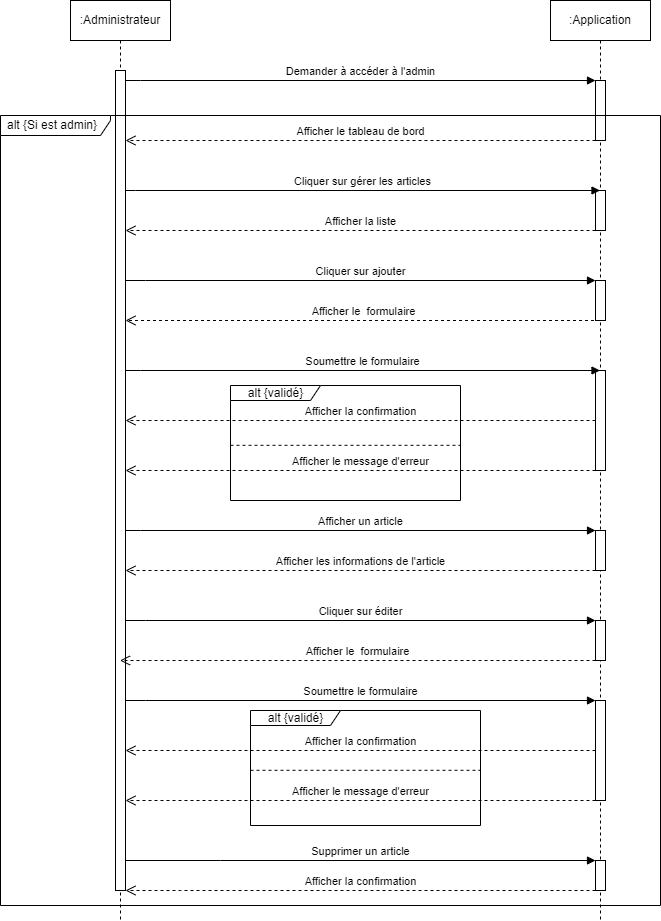

The diagram above was exported from draw.io. Its source (the exported page's mxGraphModel, read from the mxfile embedded in the PNG):
<mxGraphModel dx="1434" dy="707" grid="1" gridSize="10" guides="1" tooltips="1" connect="1" arrows="1" fold="1" page="1" pageScale="1" pageWidth="850" pageHeight="1100" math="0" shadow="0">
  <root>
    <mxCell id="0" />
    <mxCell id="1" parent="0" />
    <mxCell id="aM9ryv3xv72pqoxQDRHE-1" value=":Administrateur" style="shape=umlLifeline;perimeter=lifelinePerimeter;whiteSpace=wrap;html=1;container=0;dropTarget=0;collapsible=0;recursiveResize=0;outlineConnect=0;portConstraint=eastwest;newEdgeStyle={&quot;edgeStyle&quot;:&quot;elbowEdgeStyle&quot;,&quot;elbow&quot;:&quot;vertical&quot;,&quot;curved&quot;:0,&quot;rounded&quot;:0};" parent="1" vertex="1">
      <mxGeometry x="110" y="40" width="100" height="920" as="geometry" />
    </mxCell>
    <mxCell id="aM9ryv3xv72pqoxQDRHE-2" value="" style="html=1;points=[];perimeter=orthogonalPerimeter;outlineConnect=0;targetShapes=umlLifeline;portConstraint=eastwest;newEdgeStyle={&quot;edgeStyle&quot;:&quot;elbowEdgeStyle&quot;,&quot;elbow&quot;:&quot;vertical&quot;,&quot;curved&quot;:0,&quot;rounded&quot;:0};" parent="aM9ryv3xv72pqoxQDRHE-1" vertex="1">
      <mxGeometry x="45" y="70" width="10" height="820" as="geometry" />
    </mxCell>
    <mxCell id="aM9ryv3xv72pqoxQDRHE-5" value=":Application" style="shape=umlLifeline;perimeter=lifelinePerimeter;whiteSpace=wrap;html=1;container=0;dropTarget=0;collapsible=0;recursiveResize=0;outlineConnect=0;portConstraint=eastwest;newEdgeStyle={&quot;edgeStyle&quot;:&quot;elbowEdgeStyle&quot;,&quot;elbow&quot;:&quot;vertical&quot;,&quot;curved&quot;:0,&quot;rounded&quot;:0};" parent="1" vertex="1">
      <mxGeometry x="590" y="40" width="100" height="920" as="geometry" />
    </mxCell>
    <mxCell id="aM9ryv3xv72pqoxQDRHE-6" value="" style="html=1;points=[];perimeter=orthogonalPerimeter;outlineConnect=0;targetShapes=umlLifeline;portConstraint=eastwest;newEdgeStyle={&quot;edgeStyle&quot;:&quot;elbowEdgeStyle&quot;,&quot;elbow&quot;:&quot;vertical&quot;,&quot;curved&quot;:0,&quot;rounded&quot;:0};" parent="aM9ryv3xv72pqoxQDRHE-5" vertex="1">
      <mxGeometry x="45" y="80" width="10" height="60" as="geometry" />
    </mxCell>
    <mxCell id="C6EyFiDwLoEvlUjbNwW2-15" value="" style="html=1;points=[];perimeter=orthogonalPerimeter;outlineConnect=0;targetShapes=umlLifeline;portConstraint=eastwest;newEdgeStyle={&quot;edgeStyle&quot;:&quot;elbowEdgeStyle&quot;,&quot;elbow&quot;:&quot;vertical&quot;,&quot;curved&quot;:0,&quot;rounded&quot;:0};" parent="aM9ryv3xv72pqoxQDRHE-5" vertex="1">
      <mxGeometry x="45" y="190" width="10" height="40" as="geometry" />
    </mxCell>
    <mxCell id="C6EyFiDwLoEvlUjbNwW2-19" value="" style="html=1;points=[];perimeter=orthogonalPerimeter;outlineConnect=0;targetShapes=umlLifeline;portConstraint=eastwest;newEdgeStyle={&quot;edgeStyle&quot;:&quot;elbowEdgeStyle&quot;,&quot;elbow&quot;:&quot;vertical&quot;,&quot;curved&quot;:0,&quot;rounded&quot;:0};" parent="aM9ryv3xv72pqoxQDRHE-5" vertex="1">
      <mxGeometry x="45" y="370" width="10" height="100" as="geometry" />
    </mxCell>
    <mxCell id="C6EyFiDwLoEvlUjbNwW2-17" value="" style="html=1;points=[];perimeter=orthogonalPerimeter;outlineConnect=0;targetShapes=umlLifeline;portConstraint=eastwest;newEdgeStyle={&quot;edgeStyle&quot;:&quot;elbowEdgeStyle&quot;,&quot;elbow&quot;:&quot;vertical&quot;,&quot;curved&quot;:0,&quot;rounded&quot;:0};" parent="aM9ryv3xv72pqoxQDRHE-5" vertex="1">
      <mxGeometry x="45" y="530" width="10" height="40" as="geometry" />
    </mxCell>
    <mxCell id="C6EyFiDwLoEvlUjbNwW2-33" value="" style="html=1;points=[];perimeter=orthogonalPerimeter;outlineConnect=0;targetShapes=umlLifeline;portConstraint=eastwest;newEdgeStyle={&quot;edgeStyle&quot;:&quot;elbowEdgeStyle&quot;,&quot;elbow&quot;:&quot;vertical&quot;,&quot;curved&quot;:0,&quot;rounded&quot;:0};" parent="aM9ryv3xv72pqoxQDRHE-5" vertex="1">
      <mxGeometry x="45" y="620" width="10" height="40" as="geometry" />
    </mxCell>
    <mxCell id="C6EyFiDwLoEvlUjbNwW2-34" value="" style="html=1;points=[];perimeter=orthogonalPerimeter;outlineConnect=0;targetShapes=umlLifeline;portConstraint=eastwest;newEdgeStyle={&quot;edgeStyle&quot;:&quot;elbowEdgeStyle&quot;,&quot;elbow&quot;:&quot;vertical&quot;,&quot;curved&quot;:0,&quot;rounded&quot;:0};" parent="aM9ryv3xv72pqoxQDRHE-5" vertex="1">
      <mxGeometry x="45" y="700" width="10" height="100" as="geometry" />
    </mxCell>
    <mxCell id="C6EyFiDwLoEvlUjbNwW2-18" value="" style="html=1;points=[];perimeter=orthogonalPerimeter;outlineConnect=0;targetShapes=umlLifeline;portConstraint=eastwest;newEdgeStyle={&quot;edgeStyle&quot;:&quot;elbowEdgeStyle&quot;,&quot;elbow&quot;:&quot;vertical&quot;,&quot;curved&quot;:0,&quot;rounded&quot;:0};" parent="aM9ryv3xv72pqoxQDRHE-5" vertex="1">
      <mxGeometry x="45" y="860" width="10" height="30" as="geometry" />
    </mxCell>
    <mxCell id="C6EyFiDwLoEvlUjbNwW2-16" value="" style="html=1;points=[];perimeter=orthogonalPerimeter;outlineConnect=0;targetShapes=umlLifeline;portConstraint=eastwest;newEdgeStyle={&quot;edgeStyle&quot;:&quot;elbowEdgeStyle&quot;,&quot;elbow&quot;:&quot;vertical&quot;,&quot;curved&quot;:0,&quot;rounded&quot;:0};" parent="aM9ryv3xv72pqoxQDRHE-5" vertex="1">
      <mxGeometry x="45" y="280" width="10" height="40" as="geometry" />
    </mxCell>
    <mxCell id="aM9ryv3xv72pqoxQDRHE-7" value="Demander à accéder à l'admin" style="html=1;verticalAlign=bottom;endArrow=block;edgeStyle=elbowEdgeStyle;elbow=vertical;curved=0;rounded=0;" parent="1" source="aM9ryv3xv72pqoxQDRHE-2" target="aM9ryv3xv72pqoxQDRHE-6" edge="1">
      <mxGeometry relative="1" as="geometry">
        <mxPoint x="195" y="130" as="sourcePoint" />
        <Array as="points">
          <mxPoint x="180" y="120" />
        </Array>
      </mxGeometry>
    </mxCell>
    <mxCell id="aM9ryv3xv72pqoxQDRHE-8" value="Afficher le tableau de bord" style="html=1;verticalAlign=bottom;endArrow=open;dashed=1;endSize=8;edgeStyle=elbowEdgeStyle;elbow=vertical;curved=0;rounded=0;" parent="1" source="aM9ryv3xv72pqoxQDRHE-6" target="aM9ryv3xv72pqoxQDRHE-2" edge="1">
      <mxGeometry relative="1" as="geometry">
        <mxPoint x="180" y="180" as="targetPoint" />
        <Array as="points">
          <mxPoint x="200" y="180" />
          <mxPoint x="130" y="190" />
          <mxPoint x="150" y="180" />
          <mxPoint x="170" y="170" />
          <mxPoint x="190" y="280" />
        </Array>
      </mxGeometry>
    </mxCell>
    <mxCell id="C6EyFiDwLoEvlUjbNwW2-2" value="alt {Si est admin}" style="shape=umlFrame;whiteSpace=wrap;html=1;width=110;height=20;boundedLbl=1;verticalAlign=middle;align=left;spacingLeft=5;" parent="1" vertex="1">
      <mxGeometry x="40" y="155" width="660" height="790" as="geometry" />
    </mxCell>
    <mxCell id="C6EyFiDwLoEvlUjbNwW2-3" value="Cliquer sur gérer les articles" style="html=1;verticalAlign=bottom;endArrow=block;edgeStyle=elbowEdgeStyle;elbow=vertical;curved=0;rounded=0;" parent="1" source="aM9ryv3xv72pqoxQDRHE-2" target="aM9ryv3xv72pqoxQDRHE-5" edge="1">
      <mxGeometry relative="1" as="geometry">
        <mxPoint x="120" y="230" as="sourcePoint" />
        <Array as="points">
          <mxPoint x="175" y="230" />
        </Array>
        <mxPoint x="390" y="230" as="targetPoint" />
      </mxGeometry>
    </mxCell>
    <mxCell id="C6EyFiDwLoEvlUjbNwW2-4" value="Cliquer sur ajouter" style="html=1;verticalAlign=bottom;endArrow=block;edgeStyle=elbowEdgeStyle;elbow=vertical;curved=0;rounded=0;" parent="1" source="aM9ryv3xv72pqoxQDRHE-2" target="C6EyFiDwLoEvlUjbNwW2-16" edge="1">
      <mxGeometry relative="1" as="geometry">
        <mxPoint x="100" y="320" as="sourcePoint" />
        <Array as="points">
          <mxPoint x="185" y="320" />
        </Array>
        <mxPoint x="390" y="320" as="targetPoint" />
      </mxGeometry>
    </mxCell>
    <mxCell id="C6EyFiDwLoEvlUjbNwW2-6" value="Soumettre le formulaire" style="html=1;verticalAlign=bottom;endArrow=block;edgeStyle=elbowEdgeStyle;elbow=vertical;curved=0;rounded=0;" parent="1" source="aM9ryv3xv72pqoxQDRHE-2" target="aM9ryv3xv72pqoxQDRHE-5" edge="1">
      <mxGeometry relative="1" as="geometry">
        <mxPoint x="140" y="410" as="sourcePoint" />
        <Array as="points">
          <mxPoint x="180" y="410" />
        </Array>
        <mxPoint x="385" y="410" as="targetPoint" />
      </mxGeometry>
    </mxCell>
    <mxCell id="C6EyFiDwLoEvlUjbNwW2-8" value="Afficher un article" style="html=1;verticalAlign=bottom;endArrow=block;edgeStyle=elbowEdgeStyle;elbow=vertical;curved=0;rounded=0;" parent="1" source="aM9ryv3xv72pqoxQDRHE-2" target="C6EyFiDwLoEvlUjbNwW2-17" edge="1">
      <mxGeometry relative="1" as="geometry">
        <mxPoint x="140" y="570" as="sourcePoint" />
        <Array as="points">
          <mxPoint x="180" y="570" />
        </Array>
        <mxPoint x="385" y="570" as="targetPoint" />
      </mxGeometry>
    </mxCell>
    <mxCell id="C6EyFiDwLoEvlUjbNwW2-9" value="Afficher la liste" style="html=1;verticalAlign=bottom;endArrow=open;dashed=1;endSize=8;edgeStyle=elbowEdgeStyle;elbow=vertical;curved=0;rounded=0;" parent="1" source="C6EyFiDwLoEvlUjbNwW2-15" target="aM9ryv3xv72pqoxQDRHE-2" edge="1">
      <mxGeometry relative="1" as="geometry">
        <mxPoint x="210" y="270" as="targetPoint" />
        <Array as="points">
          <mxPoint x="230" y="270" />
          <mxPoint x="270" y="270" />
          <mxPoint x="125" y="280" />
          <mxPoint x="145" y="270" />
          <mxPoint x="165" y="260" />
          <mxPoint x="185" y="370" />
        </Array>
        <mxPoint x="390" y="270" as="sourcePoint" />
      </mxGeometry>
    </mxCell>
    <mxCell id="C6EyFiDwLoEvlUjbNwW2-12" value="Afficher le&amp;nbsp; formulaire" style="html=1;verticalAlign=bottom;endArrow=open;dashed=1;endSize=8;edgeStyle=elbowEdgeStyle;elbow=vertical;curved=0;rounded=0;" parent="1" source="aM9ryv3xv72pqoxQDRHE-5" target="aM9ryv3xv72pqoxQDRHE-2" edge="1">
      <mxGeometry relative="1" as="geometry">
        <mxPoint x="160" y="350" as="targetPoint" />
        <Array as="points">
          <mxPoint x="180" y="360" />
          <mxPoint x="130" y="370.00000000000006" />
          <mxPoint x="150" y="360.00000000000006" />
          <mxPoint x="170" y="350.00000000000006" />
          <mxPoint x="190" y="460.00000000000006" />
        </Array>
        <mxPoint x="385" y="360.00000000000006" as="sourcePoint" />
        <mxPoint as="offset" />
      </mxGeometry>
    </mxCell>
    <mxCell id="C6EyFiDwLoEvlUjbNwW2-13" value="Supprimer un article" style="html=1;verticalAlign=bottom;endArrow=block;edgeStyle=elbowEdgeStyle;elbow=vertical;curved=0;rounded=0;" parent="1" source="aM9ryv3xv72pqoxQDRHE-2" target="C6EyFiDwLoEvlUjbNwW2-18" edge="1">
      <mxGeometry relative="1" as="geometry">
        <mxPoint x="180" y="900" as="sourcePoint" />
        <Array as="points">
          <mxPoint x="260" y="900" />
          <mxPoint x="340" y="900" />
          <mxPoint x="180" y="890" />
        </Array>
        <mxPoint x="385" y="890" as="targetPoint" />
      </mxGeometry>
    </mxCell>
    <mxCell id="C6EyFiDwLoEvlUjbNwW2-14" value="Cliquer sur éditer" style="html=1;verticalAlign=bottom;endArrow=block;edgeStyle=elbowEdgeStyle;elbow=vertical;curved=0;rounded=0;" parent="1" source="aM9ryv3xv72pqoxQDRHE-2" target="C6EyFiDwLoEvlUjbNwW2-33" edge="1">
      <mxGeometry relative="1" as="geometry">
        <mxPoint x="100" y="660" as="sourcePoint" />
        <Array as="points">
          <mxPoint x="185" y="660" />
        </Array>
        <mxPoint x="390" y="660" as="targetPoint" />
      </mxGeometry>
    </mxCell>
    <mxCell id="C6EyFiDwLoEvlUjbNwW2-20" value="alt {validé}" style="shape=umlFrame;tabWidth=110;tabHeight=30;tabPosition=left;html=1;boundedLbl=1;labelInHeader=1;width=90;height=15;" parent="1" vertex="1">
      <mxGeometry x="270" y="425" width="230" height="115" as="geometry" />
    </mxCell>
    <mxCell id="C6EyFiDwLoEvlUjbNwW2-22" value="" style="line;strokeWidth=1;dashed=1;labelPosition=center;verticalLabelPosition=bottom;align=left;verticalAlign=top;spacingLeft=20;spacingTop=15;" parent="C6EyFiDwLoEvlUjbNwW2-20" vertex="1">
      <mxGeometry y="57.49999999999999" width="230" height="4.6" as="geometry" />
    </mxCell>
    <mxCell id="C6EyFiDwLoEvlUjbNwW2-24" value="alt {validé}" style="shape=umlFrame;tabWidth=110;tabHeight=30;tabPosition=left;html=1;boundedLbl=1;labelInHeader=1;width=90;height=15;" parent="1" vertex="1">
      <mxGeometry x="290" y="750" width="230" height="115" as="geometry" />
    </mxCell>
    <mxCell id="C6EyFiDwLoEvlUjbNwW2-25" value="" style="line;strokeWidth=1;dashed=1;labelPosition=center;verticalLabelPosition=bottom;align=left;verticalAlign=top;spacingLeft=20;spacingTop=15;" parent="C6EyFiDwLoEvlUjbNwW2-24" vertex="1">
      <mxGeometry y="57.49999999999999" width="230" height="4.6" as="geometry" />
    </mxCell>
    <mxCell id="C6EyFiDwLoEvlUjbNwW2-27" value="Afficher la confirmation" style="html=1;verticalAlign=bottom;endArrow=open;dashed=1;endSize=8;edgeStyle=elbowEdgeStyle;elbow=vertical;curved=0;rounded=0;" parent="1" source="C6EyFiDwLoEvlUjbNwW2-18" target="aM9ryv3xv72pqoxQDRHE-2" edge="1">
      <mxGeometry relative="1" as="geometry">
        <mxPoint x="100" y="930" as="targetPoint" />
        <Array as="points">
          <mxPoint x="220" y="930" />
          <mxPoint x="155" y="930" />
          <mxPoint x="135" y="940" />
          <mxPoint x="155" y="930" />
          <mxPoint x="175" y="920" />
          <mxPoint x="195" y="1030" />
        </Array>
        <mxPoint x="390" y="930" as="sourcePoint" />
      </mxGeometry>
    </mxCell>
    <mxCell id="C6EyFiDwLoEvlUjbNwW2-30" value="Afficher les informations de l'article" style="html=1;verticalAlign=bottom;endArrow=open;dashed=1;endSize=8;edgeStyle=elbowEdgeStyle;elbow=vertical;curved=0;rounded=0;" parent="1" source="C6EyFiDwLoEvlUjbNwW2-17" target="aM9ryv3xv72pqoxQDRHE-2" edge="1">
      <mxGeometry relative="1" as="geometry">
        <mxPoint x="110" y="610" as="targetPoint" />
        <Array as="points">
          <mxPoint x="550" y="610" />
          <mxPoint x="250" y="600" />
          <mxPoint x="155" y="610" />
          <mxPoint x="135" y="620" />
          <mxPoint x="155" y="610" />
          <mxPoint x="175" y="600" />
          <mxPoint x="195" y="710" />
        </Array>
        <mxPoint x="390" y="610" as="sourcePoint" />
        <mxPoint as="offset" />
      </mxGeometry>
    </mxCell>
    <mxCell id="C6EyFiDwLoEvlUjbNwW2-31" value="Afficher le&amp;nbsp; formulaire" style="html=1;verticalAlign=bottom;endArrow=open;dashed=1;endSize=8;edgeStyle=elbowEdgeStyle;elbow=vertical;curved=0;rounded=0;" parent="1" source="C6EyFiDwLoEvlUjbNwW2-33" target="aM9ryv3xv72pqoxQDRHE-1" edge="1">
      <mxGeometry relative="1" as="geometry">
        <mxPoint x="210" y="700" as="targetPoint" />
        <Array as="points">
          <mxPoint x="270" y="700" />
          <mxPoint x="130" y="710" />
          <mxPoint x="150" y="700" />
          <mxPoint x="170" y="690" />
          <mxPoint x="190" y="800" />
        </Array>
        <mxPoint x="385" y="700" as="sourcePoint" />
        <mxPoint as="offset" />
      </mxGeometry>
    </mxCell>
    <mxCell id="C6EyFiDwLoEvlUjbNwW2-32" value="Soumettre le formulaire" style="html=1;verticalAlign=bottom;endArrow=block;edgeStyle=elbowEdgeStyle;elbow=vertical;curved=0;rounded=0;" parent="1" source="aM9ryv3xv72pqoxQDRHE-2" target="C6EyFiDwLoEvlUjbNwW2-34" edge="1">
      <mxGeometry relative="1" as="geometry">
        <mxPoint x="110" y="740" as="sourcePoint" />
        <Array as="points">
          <mxPoint x="185" y="740" />
        </Array>
        <mxPoint x="380" y="740" as="targetPoint" />
      </mxGeometry>
    </mxCell>
    <mxCell id="C6EyFiDwLoEvlUjbNwW2-11" value="Afficher le message d'erreur" style="html=1;verticalAlign=bottom;endArrow=open;dashed=1;endSize=8;edgeStyle=elbowEdgeStyle;elbow=vertical;curved=0;rounded=0;" parent="1" source="C6EyFiDwLoEvlUjbNwW2-19" target="aM9ryv3xv72pqoxQDRHE-2" edge="1">
      <mxGeometry relative="1" as="geometry">
        <mxPoint x="100" y="510" as="targetPoint" />
        <Array as="points">
          <mxPoint x="550" y="510" />
          <mxPoint x="550" y="520" />
          <mxPoint x="155" y="510" />
          <mxPoint x="135" y="520" />
          <mxPoint x="155" y="510" />
          <mxPoint x="175" y="500" />
          <mxPoint x="195" y="610" />
        </Array>
        <mxPoint x="390" y="510" as="sourcePoint" />
      </mxGeometry>
    </mxCell>
    <mxCell id="C6EyFiDwLoEvlUjbNwW2-28" value="Afficher le message d'erreur" style="html=1;verticalAlign=bottom;endArrow=open;dashed=1;endSize=8;edgeStyle=elbowEdgeStyle;elbow=vertical;curved=0;rounded=0;" parent="1" source="C6EyFiDwLoEvlUjbNwW2-34" target="aM9ryv3xv72pqoxQDRHE-2" edge="1">
      <mxGeometry relative="1" as="geometry">
        <mxPoint x="100" y="840" as="targetPoint" />
        <Array as="points">
          <mxPoint x="210" y="840" />
          <mxPoint x="230" y="830" />
          <mxPoint x="240" y="850" />
          <mxPoint x="155" y="840" />
          <mxPoint x="135" y="850" />
          <mxPoint x="155" y="840" />
          <mxPoint x="175" y="830" />
          <mxPoint x="195" y="940" />
        </Array>
        <mxPoint x="390" y="840" as="sourcePoint" />
      </mxGeometry>
    </mxCell>
    <mxCell id="C6EyFiDwLoEvlUjbNwW2-26" value="Afficher la confirmation" style="html=1;verticalAlign=bottom;endArrow=open;dashed=1;endSize=8;edgeStyle=elbowEdgeStyle;elbow=vertical;curved=0;rounded=0;" parent="1" source="C6EyFiDwLoEvlUjbNwW2-19" target="aM9ryv3xv72pqoxQDRHE-2" edge="1">
      <mxGeometry relative="1" as="geometry">
        <mxPoint x="185" y="460.0000000000001" as="targetPoint" />
        <Array as="points">
          <mxPoint x="550" y="460" />
          <mxPoint x="560" y="500" />
          <mxPoint x="240" y="460.0000000000001" />
          <mxPoint x="220" y="470.0000000000001" />
          <mxPoint x="240" y="460.0000000000001" />
          <mxPoint x="260" y="450.0000000000001" />
          <mxPoint x="280" y="560.0000000000001" />
        </Array>
        <mxPoint x="475" y="460.0000000000001" as="sourcePoint" />
      </mxGeometry>
    </mxCell>
    <mxCell id="C6EyFiDwLoEvlUjbNwW2-35" value="Afficher la confirmation" style="html=1;verticalAlign=bottom;endArrow=open;dashed=1;endSize=8;edgeStyle=elbowEdgeStyle;elbow=vertical;curved=0;rounded=0;" parent="1" source="C6EyFiDwLoEvlUjbNwW2-34" target="aM9ryv3xv72pqoxQDRHE-2" edge="1">
      <mxGeometry relative="1" as="geometry">
        <mxPoint x="160" y="790" as="targetPoint" />
        <Array as="points">
          <mxPoint x="220" y="790" />
          <mxPoint x="215" y="790" />
          <mxPoint x="195" y="800" />
          <mxPoint x="215" y="790" />
          <mxPoint x="235" y="780" />
          <mxPoint x="255" y="890.0000000000001" />
        </Array>
        <mxPoint x="450" y="790" as="sourcePoint" />
      </mxGeometry>
    </mxCell>
  </root>
</mxGraphModel>